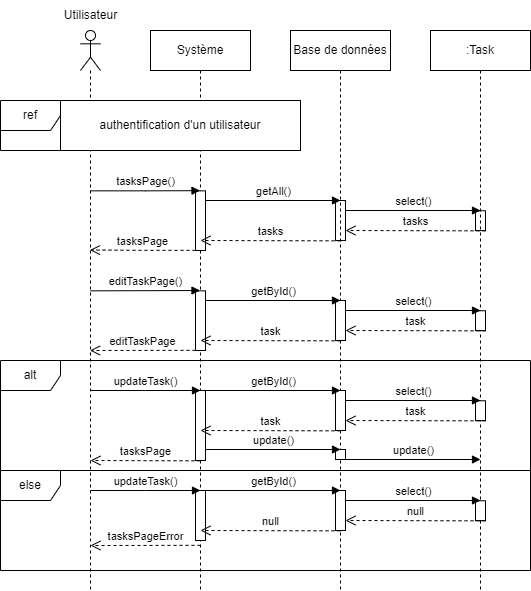

The diagram above was exported from draw.io. Its source (the exported page's mxGraphModel, read from the mxfile embedded in the PNG):
<mxGraphModel dx="1290" dy="522" grid="1" gridSize="10" guides="1" tooltips="1" connect="1" arrows="1" fold="1" page="1" pageScale="1" pageWidth="827" pageHeight="1169" math="0" shadow="0">
  <root>
    <mxCell id="0" />
    <mxCell id="1" parent="0" />
    <mxCell id="aww4qWB1yh5XHETji6R5-1" value="" style="shape=umlLifeline;perimeter=lifelinePerimeter;whiteSpace=wrap;html=1;container=1;dropTarget=0;collapsible=0;recursiveResize=0;outlineConnect=0;portConstraint=eastwest;newEdgeStyle={&quot;edgeStyle&quot;:&quot;elbowEdgeStyle&quot;,&quot;elbow&quot;:&quot;vertical&quot;,&quot;curved&quot;:0,&quot;rounded&quot;:0};participant=umlActor;" parent="1" vertex="1">
      <mxGeometry x="130" y="80" width="20" height="560" as="geometry" />
    </mxCell>
    <mxCell id="aww4qWB1yh5XHETji6R5-2" value="Utilisateur" style="text;html=1;align=center;verticalAlign=middle;resizable=0;points=[];autosize=1;strokeColor=none;fillColor=none;" parent="1" vertex="1">
      <mxGeometry x="100" y="50" width="80" height="30" as="geometry" />
    </mxCell>
    <mxCell id="aww4qWB1yh5XHETji6R5-3" value="Système" style="shape=umlLifeline;perimeter=lifelinePerimeter;whiteSpace=wrap;html=1;container=1;dropTarget=0;collapsible=0;recursiveResize=0;outlineConnect=0;portConstraint=eastwest;newEdgeStyle={&quot;edgeStyle&quot;:&quot;elbowEdgeStyle&quot;,&quot;elbow&quot;:&quot;vertical&quot;,&quot;curved&quot;:0,&quot;rounded&quot;:0};" parent="1" vertex="1">
      <mxGeometry x="200" y="80" width="100" height="560" as="geometry" />
    </mxCell>
    <mxCell id="aww4qWB1yh5XHETji6R5-4" value="" style="html=1;points=[];perimeter=orthogonalPerimeter;outlineConnect=0;targetShapes=umlLifeline;portConstraint=eastwest;newEdgeStyle={&quot;edgeStyle&quot;:&quot;elbowEdgeStyle&quot;,&quot;elbow&quot;:&quot;vertical&quot;,&quot;curved&quot;:0,&quot;rounded&quot;:0};" parent="aww4qWB1yh5XHETji6R5-3" vertex="1">
      <mxGeometry x="45" y="160.34000000000003" width="10" height="59.66" as="geometry" />
    </mxCell>
    <mxCell id="aww4qWB1yh5XHETji6R5-5" value="" style="html=1;points=[];perimeter=orthogonalPerimeter;outlineConnect=0;targetShapes=umlLifeline;portConstraint=eastwest;newEdgeStyle={&quot;edgeStyle&quot;:&quot;elbowEdgeStyle&quot;,&quot;elbow&quot;:&quot;vertical&quot;,&quot;curved&quot;:0,&quot;rounded&quot;:0};" parent="aww4qWB1yh5XHETji6R5-3" vertex="1">
      <mxGeometry x="185" y="170" width="10" height="40" as="geometry" />
    </mxCell>
    <mxCell id="aww4qWB1yh5XHETji6R5-6" value="" style="html=1;points=[];perimeter=orthogonalPerimeter;outlineConnect=0;targetShapes=umlLifeline;portConstraint=eastwest;newEdgeStyle={&quot;edgeStyle&quot;:&quot;elbowEdgeStyle&quot;,&quot;elbow&quot;:&quot;vertical&quot;,&quot;curved&quot;:0,&quot;rounded&quot;:0};" parent="aww4qWB1yh5XHETji6R5-3" vertex="1">
      <mxGeometry x="325" y="180.25" width="10" height="19.83" as="geometry" />
    </mxCell>
    <mxCell id="aww4qWB1yh5XHETji6R5-7" value="tasksPage()" style="html=1;verticalAlign=bottom;endArrow=block;edgeStyle=elbowEdgeStyle;elbow=horizontal;curved=0;rounded=0;" parent="aww4qWB1yh5XHETji6R5-3" edge="1">
      <mxGeometry width="80" relative="1" as="geometry">
        <mxPoint x="-60" y="160.34000000000003" as="sourcePoint" />
        <mxPoint x="49.50000000000023" y="160.1733333333334" as="targetPoint" />
      </mxGeometry>
    </mxCell>
    <mxCell id="aww4qWB1yh5XHETji6R5-8" value="tasksPage" style="html=1;verticalAlign=bottom;endArrow=open;dashed=1;endSize=8;edgeStyle=elbowEdgeStyle;elbow=horizontal;curved=0;rounded=0;" parent="aww4qWB1yh5XHETji6R5-3" edge="1">
      <mxGeometry x="0.0078" relative="1" as="geometry">
        <mxPoint x="45" y="219.84000000000003" as="sourcePoint" />
        <mxPoint x="-60.5" y="219.5" as="targetPoint" />
        <mxPoint as="offset" />
      </mxGeometry>
    </mxCell>
    <mxCell id="aww4qWB1yh5XHETji6R5-9" value="getAll()" style="html=1;verticalAlign=bottom;endArrow=block;edgeStyle=elbowEdgeStyle;elbow=vertical;curved=0;rounded=0;" parent="aww4qWB1yh5XHETji6R5-3" source="aww4qWB1yh5XHETji6R5-4" edge="1">
      <mxGeometry width="80" relative="1" as="geometry">
        <mxPoint x="65" y="169.5" as="sourcePoint" />
        <mxPoint x="190" y="170" as="targetPoint" />
        <Array as="points">
          <mxPoint x="190" y="170" />
        </Array>
      </mxGeometry>
    </mxCell>
    <mxCell id="aww4qWB1yh5XHETji6R5-10" value="tasks" style="html=1;verticalAlign=bottom;endArrow=open;dashed=1;endSize=8;edgeStyle=elbowEdgeStyle;elbow=vertical;curved=0;rounded=0;" parent="aww4qWB1yh5XHETji6R5-3" edge="1">
      <mxGeometry x="-0.0024" relative="1" as="geometry">
        <mxPoint x="190" y="210.34000000000003" as="sourcePoint" />
        <mxPoint x="50" y="210" as="targetPoint" />
        <mxPoint as="offset" />
      </mxGeometry>
    </mxCell>
    <mxCell id="aww4qWB1yh5XHETji6R5-11" value="select()" style="html=1;verticalAlign=bottom;endArrow=block;edgeStyle=elbowEdgeStyle;elbow=vertical;curved=0;rounded=0;" parent="aww4qWB1yh5XHETji6R5-3" source="aww4qWB1yh5XHETji6R5-5" edge="1">
      <mxGeometry width="80" relative="1" as="geometry">
        <mxPoint x="200" y="180" as="sourcePoint" />
        <mxPoint x="330" y="180" as="targetPoint" />
      </mxGeometry>
    </mxCell>
    <mxCell id="aww4qWB1yh5XHETji6R5-12" value="tasks" style="html=1;verticalAlign=bottom;endArrow=open;dashed=1;endSize=8;edgeStyle=elbowEdgeStyle;elbow=vertical;curved=0;rounded=0;" parent="aww4qWB1yh5XHETji6R5-3" target="aww4qWB1yh5XHETji6R5-5" edge="1">
      <mxGeometry relative="1" as="geometry">
        <mxPoint x="335" y="200.34000000000003" as="sourcePoint" />
        <mxPoint x="200" y="200" as="targetPoint" />
      </mxGeometry>
    </mxCell>
    <mxCell id="aww4qWB1yh5XHETji6R5-13" value="Base de données" style="shape=umlLifeline;perimeter=lifelinePerimeter;whiteSpace=wrap;html=1;container=1;dropTarget=0;collapsible=0;recursiveResize=0;outlineConnect=0;portConstraint=eastwest;newEdgeStyle={&quot;edgeStyle&quot;:&quot;elbowEdgeStyle&quot;,&quot;elbow&quot;:&quot;vertical&quot;,&quot;curved&quot;:0,&quot;rounded&quot;:0};" parent="1" vertex="1">
      <mxGeometry x="340" y="80" width="100" height="560" as="geometry" />
    </mxCell>
    <mxCell id="aww4qWB1yh5XHETji6R5-14" value=":Task" style="shape=umlLifeline;perimeter=lifelinePerimeter;whiteSpace=wrap;html=1;container=1;dropTarget=0;collapsible=0;recursiveResize=0;outlineConnect=0;portConstraint=eastwest;newEdgeStyle={&quot;edgeStyle&quot;:&quot;elbowEdgeStyle&quot;,&quot;elbow&quot;:&quot;vertical&quot;,&quot;curved&quot;:0,&quot;rounded&quot;:0};" parent="1" vertex="1">
      <mxGeometry x="480" y="80" width="100" height="560" as="geometry" />
    </mxCell>
    <mxCell id="aww4qWB1yh5XHETji6R5-15" value="" style="html=1;points=[];perimeter=orthogonalPerimeter;outlineConnect=0;targetShapes=umlLifeline;portConstraint=eastwest;newEdgeStyle={&quot;edgeStyle&quot;:&quot;elbowEdgeStyle&quot;,&quot;elbow&quot;:&quot;vertical&quot;,&quot;curved&quot;:0,&quot;rounded&quot;:0};" parent="aww4qWB1yh5XHETji6R5-14" vertex="1">
      <mxGeometry x="-235" y="260.34000000000003" width="10" height="59.66" as="geometry" />
    </mxCell>
    <mxCell id="aww4qWB1yh5XHETji6R5-16" value="" style="html=1;points=[];perimeter=orthogonalPerimeter;outlineConnect=0;targetShapes=umlLifeline;portConstraint=eastwest;newEdgeStyle={&quot;edgeStyle&quot;:&quot;elbowEdgeStyle&quot;,&quot;elbow&quot;:&quot;vertical&quot;,&quot;curved&quot;:0,&quot;rounded&quot;:0};" parent="aww4qWB1yh5XHETji6R5-14" vertex="1">
      <mxGeometry x="-235" y="360" width="10" height="70" as="geometry" />
    </mxCell>
    <mxCell id="aww4qWB1yh5XHETji6R5-17" value="updateTask()" style="html=1;verticalAlign=bottom;endArrow=block;edgeStyle=elbowEdgeStyle;elbow=vertical;curved=0;rounded=0;" parent="aww4qWB1yh5XHETji6R5-14" edge="1">
      <mxGeometry width="80" relative="1" as="geometry">
        <mxPoint x="-340" y="360" as="sourcePoint" />
        <mxPoint x="-230" y="360" as="targetPoint" />
      </mxGeometry>
    </mxCell>
    <mxCell id="aww4qWB1yh5XHETji6R5-18" value="" style="html=1;points=[];perimeter=orthogonalPerimeter;outlineConnect=0;targetShapes=umlLifeline;portConstraint=eastwest;newEdgeStyle={&quot;edgeStyle&quot;:&quot;elbowEdgeStyle&quot;,&quot;elbow&quot;:&quot;vertical&quot;,&quot;curved&quot;:0,&quot;rounded&quot;:0};" parent="aww4qWB1yh5XHETji6R5-14" vertex="1">
      <mxGeometry x="-95" y="270" width="10" height="40" as="geometry" />
    </mxCell>
    <mxCell id="aww4qWB1yh5XHETji6R5-19" value="" style="html=1;points=[];perimeter=orthogonalPerimeter;outlineConnect=0;targetShapes=umlLifeline;portConstraint=eastwest;newEdgeStyle={&quot;edgeStyle&quot;:&quot;elbowEdgeStyle&quot;,&quot;elbow&quot;:&quot;vertical&quot;,&quot;curved&quot;:0,&quot;rounded&quot;:0};" parent="aww4qWB1yh5XHETji6R5-14" vertex="1">
      <mxGeometry x="45" y="280.25" width="10" height="19.83" as="geometry" />
    </mxCell>
    <mxCell id="aww4qWB1yh5XHETji6R5-20" value="editTaskPage()" style="html=1;verticalAlign=bottom;endArrow=block;edgeStyle=elbowEdgeStyle;elbow=vertical;curved=0;rounded=0;" parent="aww4qWB1yh5XHETji6R5-14" edge="1">
      <mxGeometry width="80" relative="1" as="geometry">
        <mxPoint x="-340" y="260.34000000000003" as="sourcePoint" />
        <mxPoint x="-230.49999999999977" y="260.1733333333334" as="targetPoint" />
      </mxGeometry>
    </mxCell>
    <mxCell id="aww4qWB1yh5XHETji6R5-21" value="editTaskPage" style="html=1;verticalAlign=bottom;endArrow=open;dashed=1;endSize=8;edgeStyle=elbowEdgeStyle;elbow=vertical;curved=0;rounded=0;" parent="aww4qWB1yh5XHETji6R5-14" edge="1">
      <mxGeometry x="0.0078" relative="1" as="geometry">
        <mxPoint x="-235" y="319.84000000000003" as="sourcePoint" />
        <mxPoint x="-340.5" y="319.5" as="targetPoint" />
        <mxPoint as="offset" />
      </mxGeometry>
    </mxCell>
    <mxCell id="aww4qWB1yh5XHETji6R5-22" value="getById()" style="html=1;verticalAlign=bottom;endArrow=block;edgeStyle=elbowEdgeStyle;elbow=vertical;curved=0;rounded=0;" parent="aww4qWB1yh5XHETji6R5-14" source="aww4qWB1yh5XHETji6R5-15" edge="1">
      <mxGeometry width="80" relative="1" as="geometry">
        <mxPoint x="-215" y="269.5" as="sourcePoint" />
        <mxPoint x="-90" y="270" as="targetPoint" />
        <Array as="points">
          <mxPoint x="-90" y="270" />
        </Array>
      </mxGeometry>
    </mxCell>
    <mxCell id="aww4qWB1yh5XHETji6R5-23" value="task" style="html=1;verticalAlign=bottom;endArrow=open;dashed=1;endSize=8;edgeStyle=elbowEdgeStyle;elbow=vertical;curved=0;rounded=0;" parent="aww4qWB1yh5XHETji6R5-14" edge="1">
      <mxGeometry x="-0.0024" relative="1" as="geometry">
        <mxPoint x="-90" y="310.34000000000003" as="sourcePoint" />
        <mxPoint x="-230" y="310" as="targetPoint" />
        <mxPoint as="offset" />
      </mxGeometry>
    </mxCell>
    <mxCell id="aww4qWB1yh5XHETji6R5-24" value="select()" style="html=1;verticalAlign=bottom;endArrow=block;edgeStyle=elbowEdgeStyle;elbow=vertical;curved=0;rounded=0;" parent="aww4qWB1yh5XHETji6R5-14" source="aww4qWB1yh5XHETji6R5-18" edge="1">
      <mxGeometry width="80" relative="1" as="geometry">
        <mxPoint x="-80" y="280" as="sourcePoint" />
        <mxPoint x="50" y="280" as="targetPoint" />
      </mxGeometry>
    </mxCell>
    <mxCell id="aww4qWB1yh5XHETji6R5-25" value="task" style="html=1;verticalAlign=bottom;endArrow=open;dashed=1;endSize=8;edgeStyle=elbowEdgeStyle;elbow=vertical;curved=0;rounded=0;" parent="aww4qWB1yh5XHETji6R5-14" target="aww4qWB1yh5XHETji6R5-18" edge="1">
      <mxGeometry relative="1" as="geometry">
        <mxPoint x="55" y="300.34000000000003" as="sourcePoint" />
        <mxPoint x="-80" y="300" as="targetPoint" />
      </mxGeometry>
    </mxCell>
    <mxCell id="aww4qWB1yh5XHETji6R5-26" value="alt" style="shape=umlFrame;whiteSpace=wrap;html=1;pointerEvents=0;" parent="aww4qWB1yh5XHETji6R5-14" vertex="1">
      <mxGeometry x="-430" y="330" width="530" height="110" as="geometry" />
    </mxCell>
    <mxCell id="aww4qWB1yh5XHETji6R5-27" value="else" style="shape=umlFrame;whiteSpace=wrap;html=1;pointerEvents=0;" parent="aww4qWB1yh5XHETji6R5-14" vertex="1">
      <mxGeometry x="-430" y="440" width="530" height="100" as="geometry" />
    </mxCell>
    <mxCell id="aww4qWB1yh5XHETji6R5-28" value="" style="html=1;points=[];perimeter=orthogonalPerimeter;outlineConnect=0;targetShapes=umlLifeline;portConstraint=eastwest;newEdgeStyle={&quot;edgeStyle&quot;:&quot;elbowEdgeStyle&quot;,&quot;elbow&quot;:&quot;vertical&quot;,&quot;curved&quot;:0,&quot;rounded&quot;:0};" parent="aww4qWB1yh5XHETji6R5-14" vertex="1">
      <mxGeometry x="-95" y="360" width="10" height="40" as="geometry" />
    </mxCell>
    <mxCell id="aww4qWB1yh5XHETji6R5-29" value="" style="html=1;points=[];perimeter=orthogonalPerimeter;outlineConnect=0;targetShapes=umlLifeline;portConstraint=eastwest;newEdgeStyle={&quot;edgeStyle&quot;:&quot;elbowEdgeStyle&quot;,&quot;elbow&quot;:&quot;vertical&quot;,&quot;curved&quot;:0,&quot;rounded&quot;:0};" parent="aww4qWB1yh5XHETji6R5-14" vertex="1">
      <mxGeometry x="45" y="370.25" width="10" height="19.83" as="geometry" />
    </mxCell>
    <mxCell id="aww4qWB1yh5XHETji6R5-30" value="getById()" style="html=1;verticalAlign=bottom;endArrow=block;edgeStyle=elbowEdgeStyle;elbow=vertical;curved=0;rounded=0;" parent="aww4qWB1yh5XHETji6R5-14" edge="1">
      <mxGeometry width="80" relative="1" as="geometry">
        <mxPoint x="-225" y="360" as="sourcePoint" />
        <mxPoint x="-90" y="360" as="targetPoint" />
        <Array as="points">
          <mxPoint x="-90" y="360" />
        </Array>
      </mxGeometry>
    </mxCell>
    <mxCell id="aww4qWB1yh5XHETji6R5-31" value="task" style="html=1;verticalAlign=bottom;endArrow=open;dashed=1;endSize=8;edgeStyle=elbowEdgeStyle;elbow=vertical;curved=0;rounded=0;" parent="aww4qWB1yh5XHETji6R5-14" edge="1">
      <mxGeometry x="-0.0024" relative="1" as="geometry">
        <mxPoint x="-90" y="400.34000000000003" as="sourcePoint" />
        <mxPoint x="-230" y="400" as="targetPoint" />
        <mxPoint as="offset" />
      </mxGeometry>
    </mxCell>
    <mxCell id="aww4qWB1yh5XHETji6R5-32" value="select()" style="html=1;verticalAlign=bottom;endArrow=block;edgeStyle=elbowEdgeStyle;elbow=vertical;curved=0;rounded=0;" parent="aww4qWB1yh5XHETji6R5-14" source="aww4qWB1yh5XHETji6R5-28" edge="1">
      <mxGeometry width="80" relative="1" as="geometry">
        <mxPoint x="-80" y="370" as="sourcePoint" />
        <mxPoint x="50" y="370" as="targetPoint" />
      </mxGeometry>
    </mxCell>
    <mxCell id="aww4qWB1yh5XHETji6R5-33" value="task" style="html=1;verticalAlign=bottom;endArrow=open;dashed=1;endSize=8;edgeStyle=elbowEdgeStyle;elbow=vertical;curved=0;rounded=0;" parent="aww4qWB1yh5XHETji6R5-14" target="aww4qWB1yh5XHETji6R5-28" edge="1">
      <mxGeometry relative="1" as="geometry">
        <mxPoint x="55" y="390.34000000000003" as="sourcePoint" />
        <mxPoint x="-80" y="390" as="targetPoint" />
      </mxGeometry>
    </mxCell>
    <mxCell id="aww4qWB1yh5XHETji6R5-34" value="" style="html=1;points=[];perimeter=orthogonalPerimeter;outlineConnect=0;targetShapes=umlLifeline;portConstraint=eastwest;newEdgeStyle={&quot;edgeStyle&quot;:&quot;elbowEdgeStyle&quot;,&quot;elbow&quot;:&quot;vertical&quot;,&quot;curved&quot;:0,&quot;rounded&quot;:0};" parent="aww4qWB1yh5XHETji6R5-14" vertex="1">
      <mxGeometry x="-95" y="419" width="10" height="10" as="geometry" />
    </mxCell>
    <mxCell id="aww4qWB1yh5XHETji6R5-35" value="update()" style="html=1;verticalAlign=bottom;endArrow=block;edgeStyle=elbowEdgeStyle;elbow=vertical;curved=0;rounded=0;" parent="aww4qWB1yh5XHETji6R5-14" edge="1">
      <mxGeometry width="80" relative="1" as="geometry">
        <mxPoint x="-225" y="419" as="sourcePoint" />
        <mxPoint x="-90" y="419" as="targetPoint" />
      </mxGeometry>
    </mxCell>
    <mxCell id="aww4qWB1yh5XHETji6R5-36" value="update()" style="html=1;verticalAlign=bottom;endArrow=block;edgeStyle=elbowEdgeStyle;elbow=vertical;curved=0;rounded=0;" parent="aww4qWB1yh5XHETji6R5-14" source="aww4qWB1yh5XHETji6R5-34" edge="1">
      <mxGeometry width="80" relative="1" as="geometry">
        <mxPoint x="-80" y="429" as="sourcePoint" />
        <mxPoint x="50" y="429" as="targetPoint" />
      </mxGeometry>
    </mxCell>
    <mxCell id="aww4qWB1yh5XHETji6R5-37" value="tasksPage" style="html=1;verticalAlign=bottom;endArrow=open;dashed=1;endSize=8;edgeStyle=elbowEdgeStyle;elbow=vertical;curved=0;rounded=0;" parent="aww4qWB1yh5XHETji6R5-14" edge="1">
      <mxGeometry x="-0.0024" relative="1" as="geometry">
        <mxPoint x="-230" y="430.34000000000003" as="sourcePoint" />
        <mxPoint x="-340" y="430" as="targetPoint" />
        <mxPoint as="offset" />
      </mxGeometry>
    </mxCell>
    <mxCell id="aww4qWB1yh5XHETji6R5-38" value="" style="html=1;points=[];perimeter=orthogonalPerimeter;outlineConnect=0;targetShapes=umlLifeline;portConstraint=eastwest;newEdgeStyle={&quot;edgeStyle&quot;:&quot;elbowEdgeStyle&quot;,&quot;elbow&quot;:&quot;vertical&quot;,&quot;curved&quot;:0,&quot;rounded&quot;:0};" parent="aww4qWB1yh5XHETji6R5-14" vertex="1">
      <mxGeometry x="-235" y="460" width="10" height="50" as="geometry" />
    </mxCell>
    <mxCell id="aww4qWB1yh5XHETji6R5-39" value="updateTask()" style="html=1;verticalAlign=bottom;endArrow=block;edgeStyle=elbowEdgeStyle;elbow=vertical;curved=0;rounded=0;" parent="aww4qWB1yh5XHETji6R5-14" edge="1">
      <mxGeometry width="80" relative="1" as="geometry">
        <mxPoint x="-340" y="460" as="sourcePoint" />
        <mxPoint x="-230" y="460" as="targetPoint" />
      </mxGeometry>
    </mxCell>
    <mxCell id="aww4qWB1yh5XHETji6R5-40" value="" style="html=1;points=[];perimeter=orthogonalPerimeter;outlineConnect=0;targetShapes=umlLifeline;portConstraint=eastwest;newEdgeStyle={&quot;edgeStyle&quot;:&quot;elbowEdgeStyle&quot;,&quot;elbow&quot;:&quot;vertical&quot;,&quot;curved&quot;:0,&quot;rounded&quot;:0};" parent="aww4qWB1yh5XHETji6R5-14" vertex="1">
      <mxGeometry x="-95" y="460" width="10" height="40" as="geometry" />
    </mxCell>
    <mxCell id="aww4qWB1yh5XHETji6R5-41" value="" style="html=1;points=[];perimeter=orthogonalPerimeter;outlineConnect=0;targetShapes=umlLifeline;portConstraint=eastwest;newEdgeStyle={&quot;edgeStyle&quot;:&quot;elbowEdgeStyle&quot;,&quot;elbow&quot;:&quot;vertical&quot;,&quot;curved&quot;:0,&quot;rounded&quot;:0};" parent="aww4qWB1yh5XHETji6R5-14" vertex="1">
      <mxGeometry x="45" y="470.25" width="10" height="19.83" as="geometry" />
    </mxCell>
    <mxCell id="aww4qWB1yh5XHETji6R5-42" value="getById()" style="html=1;verticalAlign=bottom;endArrow=block;edgeStyle=elbowEdgeStyle;elbow=vertical;curved=0;rounded=0;" parent="aww4qWB1yh5XHETji6R5-14" edge="1">
      <mxGeometry width="80" relative="1" as="geometry">
        <mxPoint x="-225" y="460" as="sourcePoint" />
        <mxPoint x="-90" y="460" as="targetPoint" />
        <Array as="points">
          <mxPoint x="-90" y="460" />
        </Array>
      </mxGeometry>
    </mxCell>
    <mxCell id="aww4qWB1yh5XHETji6R5-43" value="null" style="html=1;verticalAlign=bottom;endArrow=open;dashed=1;endSize=8;edgeStyle=elbowEdgeStyle;elbow=vertical;curved=0;rounded=0;" parent="aww4qWB1yh5XHETji6R5-14" edge="1">
      <mxGeometry x="-0.0024" relative="1" as="geometry">
        <mxPoint x="-90" y="500.34000000000003" as="sourcePoint" />
        <mxPoint x="-230" y="500" as="targetPoint" />
        <mxPoint as="offset" />
      </mxGeometry>
    </mxCell>
    <mxCell id="aww4qWB1yh5XHETji6R5-44" value="select()" style="html=1;verticalAlign=bottom;endArrow=block;edgeStyle=elbowEdgeStyle;elbow=vertical;curved=0;rounded=0;" parent="aww4qWB1yh5XHETji6R5-14" source="aww4qWB1yh5XHETji6R5-40" edge="1">
      <mxGeometry width="80" relative="1" as="geometry">
        <mxPoint x="-80" y="470" as="sourcePoint" />
        <mxPoint x="50" y="470" as="targetPoint" />
      </mxGeometry>
    </mxCell>
    <mxCell id="aww4qWB1yh5XHETji6R5-45" value="null" style="html=1;verticalAlign=bottom;endArrow=open;dashed=1;endSize=8;edgeStyle=elbowEdgeStyle;elbow=vertical;curved=0;rounded=0;" parent="aww4qWB1yh5XHETji6R5-14" target="aww4qWB1yh5XHETji6R5-40" edge="1">
      <mxGeometry relative="1" as="geometry">
        <mxPoint x="55" y="490.34000000000003" as="sourcePoint" />
        <mxPoint x="-80" y="490" as="targetPoint" />
      </mxGeometry>
    </mxCell>
    <mxCell id="aww4qWB1yh5XHETji6R5-46" value="tasksPageError" style="html=1;verticalAlign=bottom;endArrow=open;dashed=1;endSize=8;edgeStyle=elbowEdgeStyle;elbow=vertical;curved=0;rounded=0;" parent="aww4qWB1yh5XHETji6R5-14" edge="1">
      <mxGeometry x="-0.0024" relative="1" as="geometry">
        <mxPoint x="-230" y="514.84" as="sourcePoint" />
        <mxPoint x="-340" y="514.5" as="targetPoint" />
        <mxPoint as="offset" />
      </mxGeometry>
    </mxCell>
    <mxCell id="aww4qWB1yh5XHETji6R5-47" value="ref" style="shape=umlFrame;whiteSpace=wrap;html=1;pointerEvents=0;labelBackgroundColor=default;fontStyle=0;shadow=0;perimeterSpacing=0;" parent="1" vertex="1">
      <mxGeometry x="50" y="150" width="300" height="50" as="geometry" />
    </mxCell>
    <mxCell id="aww4qWB1yh5XHETji6R5-48" value="authentification d'un utilisateur" style="text;html=1;strokeColor=default;fillColor=default;align=center;verticalAlign=middle;whiteSpace=wrap;rounded=0;" parent="1" vertex="1">
      <mxGeometry x="110" y="150" width="240" height="50" as="geometry" />
    </mxCell>
  </root>
</mxGraphModel>